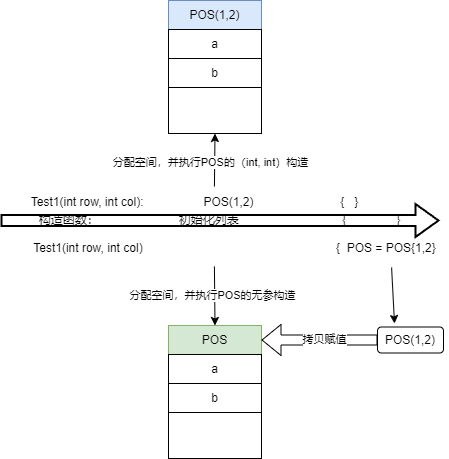

The diagram above was exported from draw.io. Its source (the exported page's mxGraphModel, read from the mxfile embedded in the PNG):
<mxGraphModel dx="1426" dy="785" grid="0" gridSize="10" guides="1" tooltips="1" connect="1" arrows="1" fold="1" page="1" pageScale="1" pageWidth="827" pageHeight="1169" background="#ffffff" math="0" shadow="0">
  <root>
    <mxCell id="0" />
    <mxCell id="1" parent="0" />
    <mxCell id="EZDKQhdDge2T2AGj2BHC-1" value="" style="rounded=0;whiteSpace=wrap;html=1;" parent="1" vertex="1">
      <mxGeometry x="247" y="295" width="93" height="133" as="geometry" />
    </mxCell>
    <mxCell id="EZDKQhdDge2T2AGj2BHC-3" value="POS(1,2)" style="rounded=0;whiteSpace=wrap;html=1;fillColor=#dae8fc;strokeColor=#6c8ebf;" parent="1" vertex="1">
      <mxGeometry x="247" y="295" width="93" height="29" as="geometry" />
    </mxCell>
    <mxCell id="EZDKQhdDge2T2AGj2BHC-4" value="a" style="rounded=0;whiteSpace=wrap;html=1;" parent="1" vertex="1">
      <mxGeometry x="247" y="324" width="93" height="29" as="geometry" />
    </mxCell>
    <mxCell id="EZDKQhdDge2T2AGj2BHC-5" value="b" style="rounded=0;whiteSpace=wrap;html=1;" parent="1" vertex="1">
      <mxGeometry x="247" y="353" width="93" height="29" as="geometry" />
    </mxCell>
    <mxCell id="EZDKQhdDge2T2AGj2BHC-6" value="" style="rounded=0;whiteSpace=wrap;html=1;" parent="1" vertex="1">
      <mxGeometry x="247" y="620" width="93" height="133" as="geometry" />
    </mxCell>
    <mxCell id="EZDKQhdDge2T2AGj2BHC-7" value="POS" style="rounded=0;whiteSpace=wrap;html=1;fillColor=#d5e8d4;strokeColor=#82b366;" parent="1" vertex="1">
      <mxGeometry x="247" y="620" width="93" height="29" as="geometry" />
    </mxCell>
    <mxCell id="EZDKQhdDge2T2AGj2BHC-8" value="a" style="rounded=0;whiteSpace=wrap;html=1;" parent="1" vertex="1">
      <mxGeometry x="247" y="649" width="93" height="29" as="geometry" />
    </mxCell>
    <mxCell id="EZDKQhdDge2T2AGj2BHC-9" value="b" style="rounded=0;whiteSpace=wrap;html=1;" parent="1" vertex="1">
      <mxGeometry x="247" y="678" width="93" height="29" as="geometry" />
    </mxCell>
    <mxCell id="EZDKQhdDge2T2AGj2BHC-16" value="POS(1,2)" style="rounded=1;whiteSpace=wrap;html=1;" parent="1" vertex="1">
      <mxGeometry x="456" y="621.5" width="66" height="26" as="geometry" />
    </mxCell>
    <mxCell id="EZDKQhdDge2T2AGj2BHC-17" value="" style="shape=flexArrow;endArrow=classic;html=1;rounded=0;exitX=0;exitY=0.5;exitDx=0;exitDy=0;entryX=1;entryY=0.5;entryDx=0;entryDy=0;" parent="1" source="EZDKQhdDge2T2AGj2BHC-16" target="EZDKQhdDge2T2AGj2BHC-7" edge="1">
      <mxGeometry width="50" height="50" relative="1" as="geometry">
        <mxPoint x="341" y="768.5" as="sourcePoint" />
        <mxPoint x="404" y="633" as="targetPoint" />
      </mxGeometry>
    </mxCell>
    <mxCell id="EZDKQhdDge2T2AGj2BHC-18" value="拷贝赋值" style="edgeLabel;html=1;align=center;verticalAlign=middle;resizable=0;points=[];" parent="EZDKQhdDge2T2AGj2BHC-17" vertex="1" connectable="0">
      <mxGeometry x="-0.0755" y="-1" relative="1" as="geometry">
        <mxPoint as="offset" />
      </mxGeometry>
    </mxCell>
    <mxCell id="dxI9jJCs9RCra74Nu40_-2" value="构造函数：&amp;nbsp; &amp;nbsp; &amp;nbsp; &amp;nbsp; &amp;nbsp; &amp;nbsp; &amp;nbsp; &amp;nbsp; &amp;nbsp; &amp;nbsp; &amp;nbsp; &amp;nbsp; 初始化列表&amp;nbsp; &amp;nbsp; &amp;nbsp; &amp;nbsp; &amp;nbsp; &amp;nbsp; &amp;nbsp; &amp;nbsp; &amp;nbsp; &amp;nbsp; &amp;nbsp; &amp;nbsp; &amp;nbsp; &amp;nbsp; &amp;nbsp; &amp;nbsp;{&amp;nbsp; &amp;nbsp; &amp;nbsp; &amp;nbsp; &amp;nbsp; &amp;nbsp; &amp;nbsp; &amp;nbsp;}" style="text;html=1;align=center;verticalAlign=middle;whiteSpace=wrap;rounded=0;" vertex="1" parent="1">
      <mxGeometry x="79" y="500" width="439" height="30" as="geometry" />
    </mxCell>
    <mxCell id="dxI9jJCs9RCra74Nu40_-3" value="" style="shape=flexArrow;endArrow=classic;html=1;rounded=0;exitX=0;exitY=0.5;exitDx=0;exitDy=0;entryX=1;entryY=0.5;entryDx=0;entryDy=0;endSize=7;startSize=7;strokeWidth=2;" edge="1" parent="1" source="dxI9jJCs9RCra74Nu40_-2" target="dxI9jJCs9RCra74Nu40_-2">
      <mxGeometry width="50" height="50" relative="1" as="geometry">
        <mxPoint x="103" y="243" as="sourcePoint" />
        <mxPoint x="153" y="193" as="targetPoint" />
      </mxGeometry>
    </mxCell>
    <mxCell id="dxI9jJCs9RCra74Nu40_-5" value="Test1(int row, int col):&amp;nbsp; &amp;nbsp; &amp;nbsp; &amp;nbsp; &amp;nbsp; &amp;nbsp; &amp;nbsp; &amp;nbsp; &amp;nbsp; POS(1,2)&amp;nbsp; &amp;nbsp; &amp;nbsp; &amp;nbsp; &amp;nbsp; &amp;nbsp; &amp;nbsp; &amp;nbsp; &amp;nbsp; &amp;nbsp; &amp;nbsp; &amp;nbsp; &amp;nbsp; {&amp;nbsp; &amp;nbsp;}" style="text;html=1;align=center;verticalAlign=middle;whiteSpace=wrap;rounded=0;" vertex="1" parent="1">
      <mxGeometry x="83" y="482" width="381" height="30" as="geometry" />
    </mxCell>
    <mxCell id="dxI9jJCs9RCra74Nu40_-6" value="Test1(int row, int col)&amp;nbsp; &amp;nbsp; &amp;nbsp; &amp;nbsp; &amp;nbsp; &amp;nbsp; &amp;nbsp; &amp;nbsp; &amp;nbsp; &amp;nbsp; &amp;nbsp; &amp;nbsp; &amp;nbsp; &amp;nbsp; &amp;nbsp; &amp;nbsp; &amp;nbsp; &amp;nbsp; &amp;nbsp; &amp;nbsp; &amp;nbsp; &amp;nbsp; &amp;nbsp; &amp;nbsp; &amp;nbsp; &amp;nbsp; &amp;nbsp; &amp;nbsp; &amp;nbsp; {&amp;nbsp; POS = POS{1,2}" style="text;html=1;align=center;verticalAlign=middle;whiteSpace=wrap;rounded=0;" vertex="1" parent="1">
      <mxGeometry x="99" y="528" width="429" height="30" as="geometry" />
    </mxCell>
    <mxCell id="dxI9jJCs9RCra74Nu40_-7" value="" style="endArrow=classic;html=1;rounded=0;exitX=0.452;exitY=1.1;exitDx=0;exitDy=0;exitPerimeter=0;entryX=0.5;entryY=0;entryDx=0;entryDy=0;" edge="1" parent="1" source="dxI9jJCs9RCra74Nu40_-6" target="EZDKQhdDge2T2AGj2BHC-7">
      <mxGeometry width="50" height="50" relative="1" as="geometry">
        <mxPoint x="379" y="553" as="sourcePoint" />
        <mxPoint x="429" y="503" as="targetPoint" />
      </mxGeometry>
    </mxCell>
    <mxCell id="dxI9jJCs9RCra74Nu40_-8" value="分配空间，并执行POS的无参构造" style="edgeLabel;html=1;align=center;verticalAlign=middle;resizable=0;points=[];" vertex="1" connectable="0" parent="dxI9jJCs9RCra74Nu40_-7">
      <mxGeometry x="-0.2553" y="-3" relative="1" as="geometry">
        <mxPoint y="6" as="offset" />
      </mxGeometry>
    </mxCell>
    <mxCell id="dxI9jJCs9RCra74Nu40_-9" value="" style="endArrow=classic;html=1;rounded=0;exitX=0.551;exitY=-0.033;exitDx=0;exitDy=0;exitPerimeter=0;entryX=0.5;entryY=1;entryDx=0;entryDy=0;" edge="1" parent="1" source="dxI9jJCs9RCra74Nu40_-5" target="EZDKQhdDge2T2AGj2BHC-1">
      <mxGeometry width="50" height="50" relative="1" as="geometry">
        <mxPoint x="379" y="553" as="sourcePoint" />
        <mxPoint x="429" y="503" as="targetPoint" />
      </mxGeometry>
    </mxCell>
    <mxCell id="dxI9jJCs9RCra74Nu40_-10" value="分配空间，并执行POS的（int, int）构造" style="edgeLabel;html=1;align=center;verticalAlign=middle;resizable=0;points=[];" vertex="1" connectable="0" parent="dxI9jJCs9RCra74Nu40_-9">
      <mxGeometry x="-0.0557" y="-2" relative="1" as="geometry">
        <mxPoint x="-7" as="offset" />
      </mxGeometry>
    </mxCell>
    <mxCell id="dxI9jJCs9RCra74Nu40_-11" value="" style="endArrow=classic;html=1;rounded=0;exitX=0.865;exitY=1.133;exitDx=0;exitDy=0;exitPerimeter=0;" edge="1" parent="1" source="dxI9jJCs9RCra74Nu40_-6">
      <mxGeometry width="50" height="50" relative="1" as="geometry">
        <mxPoint x="379" y="553" as="sourcePoint" />
        <mxPoint x="473" y="618" as="targetPoint" />
      </mxGeometry>
    </mxCell>
  </root>
</mxGraphModel>